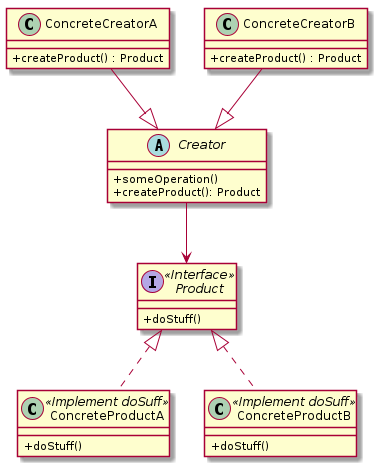

The diagram above was rendered by PlantUML. Its source (embedded in the PNG):
@startuml factory
skinparam ClassAttributeIconSize 0
/'ConcreteCreatorA --|> Product
ConcreteCreatorB --|> Product
'/
Product <|.. ConcreteProductA 
Product <|.. ConcreteProductB 
ConcreteCreatorA --|> Creator
ConcreteCreatorB --|> Creator
Creator --> Product
abstract class Creator {
 +someOperation()
 +createProduct(): Product   
}

interface Product <<Interface>> {
    +doStuff()
}

class ConcreteProductA <<Implement doSuff>>{
    +doStuff()
}

class ConcreteProductB <<Implement doSuff>>{
    +doStuff()
}

class ConcreteCreatorA {
    +createProduct() : Product
}

class ConcreteCreatorB {
    +createProduct() : Product
}
@enduml